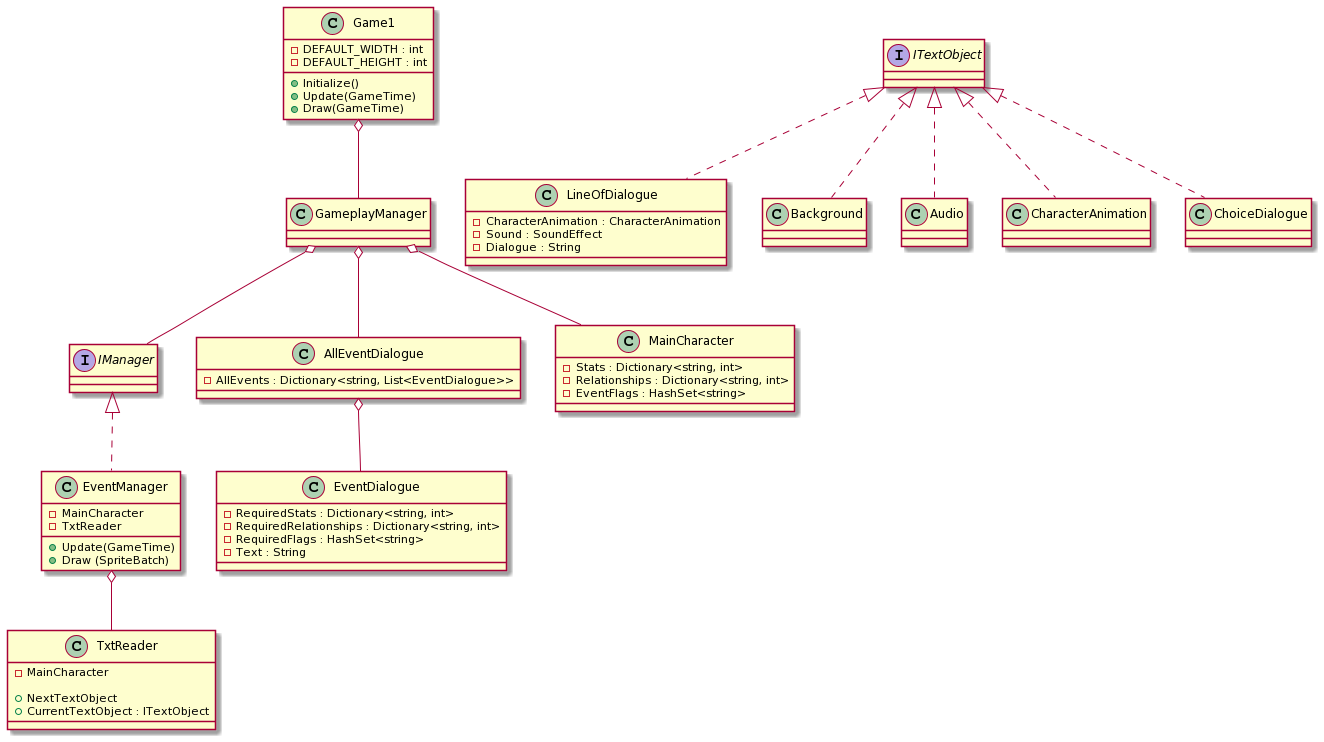

The diagram above was rendered by PlantUML. Its source (embedded in the PNG):
@startuml
class EventManager {
- MainCharacter
- TxtReader

+ Update(GameTime)
+ Draw (SpriteBatch)
}

class TxtReader {
- MainCharacter

+ NextTextObject
+ CurrentTextObject : ITextObject
}

EventManager o-- TxtReader

interface ITextObject {}

class LineOfDialogue {
- CharacterAnimation : CharacterAnimation
- Sound : SoundEffect
- Dialogue : String
}

class Background {}
class Audio {}
class CharacterAnimation {}
class ChoiceDialogue {}

ITextObject <|.. Background
ITextObject <|.. Audio
ITextObject <|.. CharacterAnimation
ITextObject <|.. ChoiceDialogue
ITextObject <|.. LineOfDialogue

class Game1 {
- DEFAULT_WIDTH : int
- DEFAULT_HEIGHT : int

+ Initialize()
+ Update(GameTime)
+ Draw(GameTime)
}

interface IManager {
}

Game1 o-- GameplayManager
GameplayManager o-- IManager
IManager <|.. EventManager

class AllEventDialogue{
- AllEvents : Dictionary<string, List<EventDialogue>>
}

class EventDialogue{
- RequiredStats : Dictionary<string, int>
- RequiredRelationships : Dictionary<string, int>
- RequiredFlags : HashSet<string>
- Text : String
}

class MainCharacter{
- Stats : Dictionary<string, int>
- Relationships : Dictionary<string, int>
- EventFlags : HashSet<string>
}

AllEventDialogue o-- EventDialogue
GameplayManager o-- MainCharacter
GameplayManager o-- AllEventDialogue
@enduml